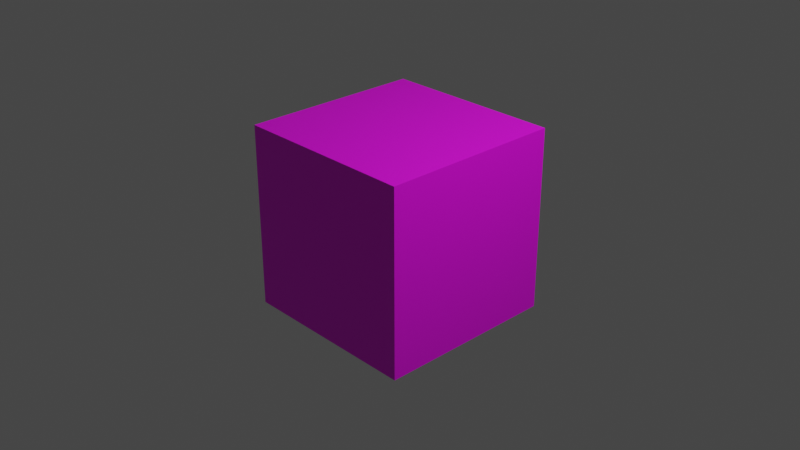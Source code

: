 # Source: Rubiks_cube.blend  (saved by Blender 3.6.13; exported with 4.5.12 LTS)
import bpy
from mathutils import Matrix  # noqa: F401  (used for matrix-valued properties, if any)

bpy.ops.wm.read_factory_settings(use_empty=True)
scene = bpy.context.scene
scene.name = 'Scene'

# ---- collections
col_collection = bpy.data.collections.new('Collection'); scene.collection.children.link(col_collection)

# ---- images (referenced by path relative to the original .blend; pixels are not part of the script)
import os
ASSET_DIR = os.environ.get("B2B_ASSET_DIR", "")  # directory of the original .blend (textures are referenced by path, not embedded)
HERE = os.path.dirname(os.path.abspath(__file__))  # packed textures are extracted next to this script under _unpacked/

def load_image(name, relpath, width, height, colorspace="sRGB"):
    """Load a texture the original file referenced (path relative to the .blend, or extracted next to this script)."""
    p = next((c for c in (os.path.join(HERE, relpath), os.path.join(ASSET_DIR, relpath)) if relpath and os.path.exists(c)), "")
    if p:
        img = bpy.data.images.load(p, check_existing=True)
        img.name = name
    else:  # same state as the original file: an image datablock whose file is absent (Cycles renders it pink)
        img = bpy.data.images.new(name, width, height)
        img.source = "FILE"
        img.filepath = "//" + (relpath or name)
    img.colorspace_settings.name = colorspace
    return img
img_rubik_png = load_image('rubik.png', 'rubik.png', 1024, 1024, 'sRGB')

# ---- materials (node trees are filled in below, after node groups)
mat_material = bpy.data.materials.new('Material')
mat_material.alpha_threshold = 0.0
mat_material.use_transparent_shadow = False
mat_material.roughness = 0.5
mat_material.line_color = (0.0, 0.0, 0.0, 1.0)

# ---- material node trees
mat_material.use_nodes = True; mat_material.node_tree.nodes.clear()
_N = mat_material.node_tree.nodes; _L = mat_material.node_tree.links
n0 = _N.new('ShaderNodeOutputMaterial'); n0.name = 'Material Output'; n0.location = (300, 300)
n1 = _N.new('ShaderNodeBsdfPrincipled'); n1.name = 'Principled BSDF'; n1.location = (10, 300)
n1.distribution = 'GGX'
n1.subsurface_method = 'RANDOM_WALK_SKIN'
n1.inputs[3].default_value = 1.45
n1.inputs[27].default_value = (0.0, 0.0, 0.0, 1.0)
n1.inputs[28].default_value = 1.0
n2 = _N.new('ShaderNodeTexImage'); n2.name = 'Изображение-текстура'; n2.location = (-280, 280)
n2.image = img_rubik_png
_L.new(n1.outputs[0], n0.inputs[0])
_L.new(n2.outputs[0], n1.inputs[0])
n0.is_active_output = True

# ---- world
world_world = bpy.data.worlds.new('World'); scene.world = world_world
world_world.use_nodes = True; world_world.node_tree.nodes.clear()
_N = world_world.node_tree.nodes; _L = world_world.node_tree.links
n0 = _N.new('ShaderNodeOutputWorld'); n0.name = 'World Output'; n0.location = (300, 300)
n1 = _N.new('ShaderNodeBackground'); n1.name = 'Background'; n1.location = (10, 300)
n1.inputs[0].default_value = (0.05088, 0.05088, 0.05088, 1.0)
_L.new(n1.outputs[0], n0.inputs[0])
n0.is_active_output = True
world_world.color = (0.05088, 0.05088, 0.05088)
world_world.use_sun_shadow = False
world_world.sun_shadow_jitter_overblur = 0.0

# ---- cameras
cam_camera = bpy.data.cameras.new('Camera')
cam_camera.clip_end = 100.0
cam_camera.ortho_scale = 7.314

# ---- lights
light_light = bpy.data.lights.new('Light', 'POINT')
light_light.transmission_factor = 0.0
light_light.energy = 1000.0
light_light.shadow_soft_size = 0.1
light_light.shadow_maximum_resolution = 0.006
light_light.use_absolute_resolution = True

# ---- meshes
me_cube = bpy.data.meshes.new('Cube')
me_cube.from_pydata([(1.0, 1.0, 1.0), (1.0, 1.0, -1.0), (1.0, -1.0, 1.0), (1.0, -1.0, -1.0), (-1.0, 1.0, 1.0), (-1.0, 1.0, -1.0), (-1.0, -1.0, 1.0), (-1.0, -1.0, -1.0)], [], [(0, 4, 6, 2), (3, 2, 6, 7), (7, 6, 4, 5), (5, 1, 3, 7), (1, 0, 2, 3), (5, 4, 0, 1)])
_uv = me_cube.uv_layers.new(name='UVMap')
_uv.uv.foreach_set('vector', [0.2517, 0.3322, 0.5031, 0.3322, 0.5031, 0.6656, 0.2517, 0.6656, 0.001248, 0.3322, 0.2563, 0.3322, 0.2563, 0.6717, 0.001248, 0.6717, 0.2498, 0.003897, 0.5025, 0.003897, 0.5025, 0.339, 0.2498, 0.339, 0.745, 0.3332, 0.9976, 0.3332, 0.9976, 0.672, 0.745, 0.672, 0.2505, 0.6645, 0.5002, 0.6645, 0.5002, 0.9965, 0.2505, 0.9965, 0.4966, 0.3296, 0.7516, 0.3296, 0.7516, 0.6712, 0.4966, 0.6712])
me_cube.materials.append(mat_material)
me_cube.use_mirror_vertex_groups = False
me_cube.update()

# ---- objects
ob_cube = bpy.data.objects.new('Cube', me_cube)
ob_light = bpy.data.objects.new('Light', light_light)
ob_camera = bpy.data.objects.new('Camera', cam_camera)

# ---- transforms, parenting, visibility, modifiers, constraints
ob_cube.location = (0.0, 0.0, 0.0)
ob_cube.lock_rotations_4d = False
ob_cube.empty_display_type = 'ARROWS'
ob_cube.lineart.crease_threshold = 0.0
ob_light.location = (4.076, 1.005, 5.904)
ob_light.rotation_euler = (0.6503, 0.05522, 1.866)
ob_light.lock_rotations_4d = False
ob_light.empty_display_type = 'ARROWS'
ob_light.color = (0.0, 0.0, 0.0, 0.0)
ob_light.lineart.crease_threshold = 0.0
ob_camera.location = (7.359, -6.926, 4.958)
ob_camera.rotation_euler = (1.109, 0.0, 0.8149)
ob_camera.lock_rotations_4d = False
ob_camera.empty_display_type = 'ARROWS'
ob_camera.color = (0.0, 0.0, 0.0, 0.0)
ob_camera.display_type = 'WIRE'
ob_camera.lineart.crease_threshold = 0.0

# ---- collection membership
col_collection.objects.link(ob_cube)
col_collection.objects.link(ob_light)
col_collection.objects.link(ob_camera)

# ---- scene / render settings (as saved in the file)
scene.camera = ob_camera
scene.frame_start = 1; scene.frame_end = 250; scene.frame_set(1)
scene.render.engine = 'BLENDER_EEVEE_NEXT'
scene.cycles.sampling_pattern = 'TABULATED_SOBOL'
scene.view_settings.view_transform = 'Filmic'
bpy.context.view_layer.update()
